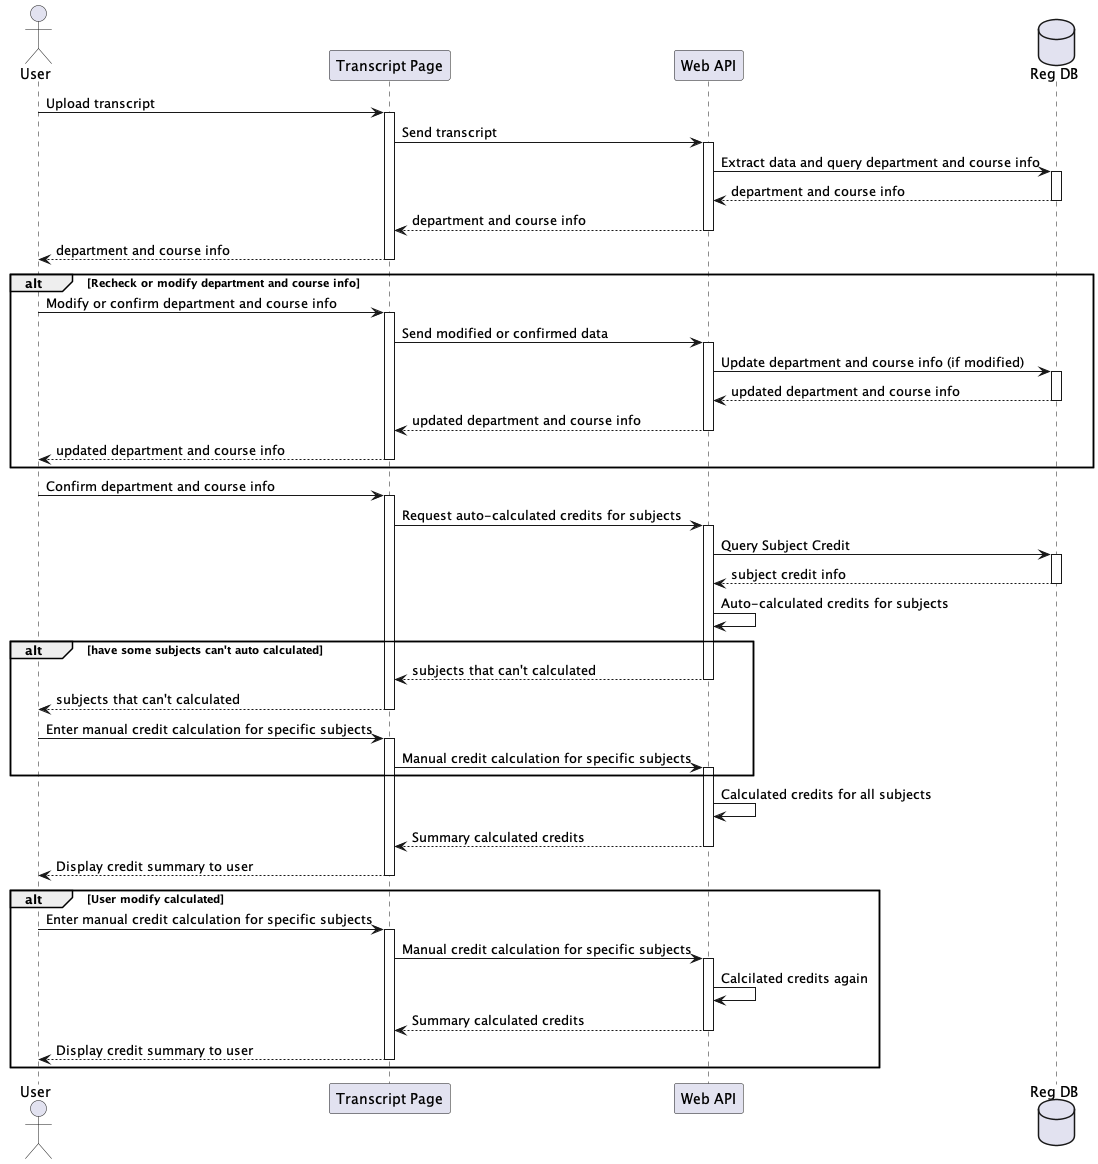

The diagram above was rendered by PlantUML. Its source (embedded in the PNG):
@startuml Transcript Page

actor User
participant "Transcript Page" as Frontend
participant "Web API" as API
database "Reg DB" as Reg

' return department and course info
' return department and course info
' return department and course info

' alt Modify department and course
'     User -> Frontend ++ : Send modified data (if any)
'     return department and course info
' end

User -> Frontend ++ : Upload transcript
Frontend -> API ++ : Send transcript
API -> Reg ++ : Extract data and query department and course info
return department and course info
return department and course info
return department and course info

alt Recheck or modify department and course info
    User -> Frontend ++ : Modify or confirm department and course info
    Frontend -> API ++ : Send modified or confirmed data
    API -> Reg ++ : Update department and course info (if modified)
    return updated department and course info
    return updated department and course info
    return updated department and course info
end

User -> Frontend ++ : Confirm department and course info

Frontend -> API ++ : Request auto-calculated credits for subjects
API -> Reg ++ : Query Subject Credit
return subject credit info
API -> API : Auto-calculated credits for subjects

alt have some subjects can't auto calculated
    return subjects that can't calculated
    return subjects that can't calculated
    User -> Frontend ++ : Enter manual credit calculation for specific subjects
    Frontend -> API ++ : Manual credit calculation for specific subjects
end

API -> API : Calculated credits for all subjects
return Summary calculated credits
return Display credit summary to user

alt User modify calculated
    User -> Frontend ++ : Enter manual credit calculation for specific subjects
    Frontend -> API ++ : Manual credit calculation for specific subjects
    API -> API : Calcilated credits again
    return Summary calculated credits
    return Display credit summary to user
end

@enduml